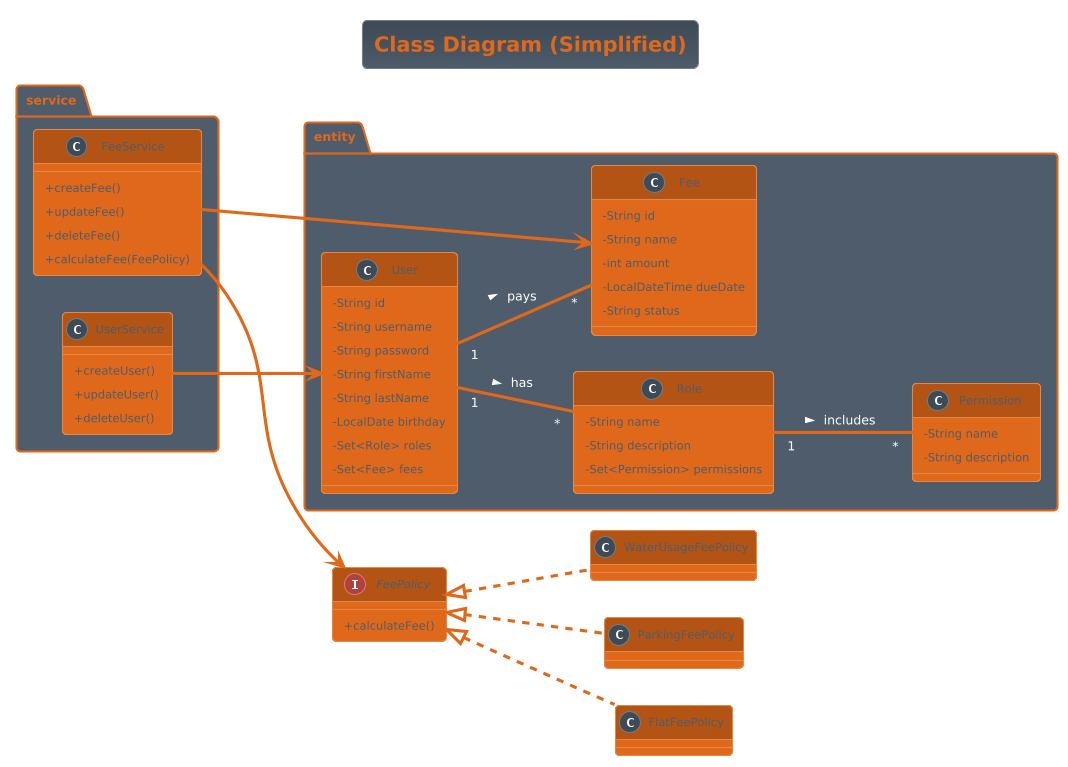

The diagram above was rendered by PlantUML. Its source (embedded in the PNG):
@startuml
!theme superhero
skinparam classAttributeIconSize 0
left to right direction
title Class Diagram (Simplified)

' ==== ENTITY LAYER ====
package "entity" {
  class User {
    - String id
    - String username
    - String password
    - String firstName
    - String lastName
    - LocalDate birthday
    - Set<Role> roles
    - Set<Fee> fees
  }

  class Role {
    - String name
    - String description
    - Set<Permission> permissions
  }

  class Permission {
    - String name
    - String description
  }

  class Fee {
    - String id
    - String name
    - int amount
    - LocalDateTime dueDate
    - String status
  }

  ' Relations
  User "1" -- "*" Role : has >
  User "1" -- "*" Fee : pays >
  Role "1" -- "*" Permission : includes >
}

' ==== SERVICE LAYER ====
package "service" {
  class UserService {
    + createUser()
    + updateUser()
    + deleteUser()
  }

  class FeeService {
    + createFee()
    + updateFee()
    + deleteFee()
    + calculateFee(FeePolicy)
  }

  UserService --> User
  FeeService --> Fee
}

' ==== STRATEGY PATTERN ====
interface FeePolicy {
  + calculateFee()
}

class FlatFeePolicy
class WaterUsageFeePolicy
class ParkingFeePolicy

FeePolicy <|.. FlatFeePolicy
FeePolicy <|.. WaterUsageFeePolicy
FeePolicy <|.. ParkingFeePolicy
FeeService --> FeePolicy : uses >
@enduml